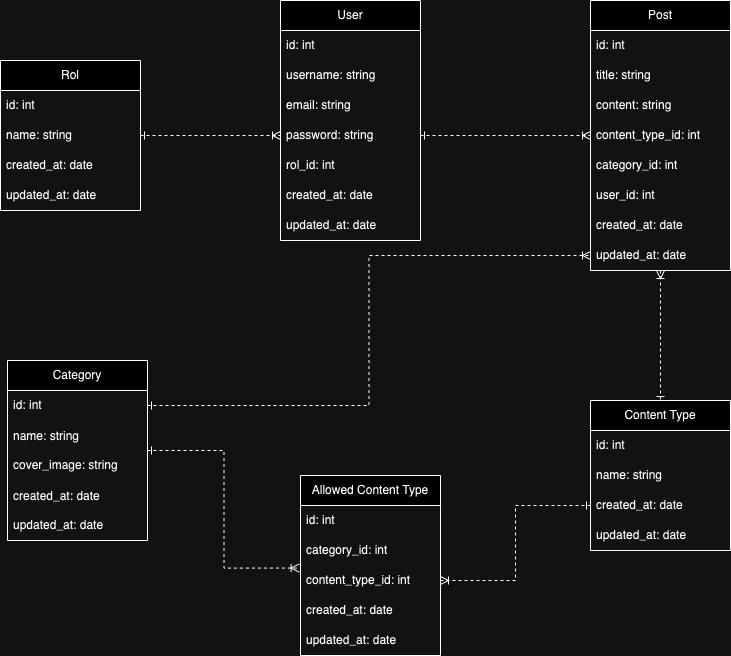

The diagram above was exported from draw.io. Its source (the exported page's mxGraphModel, read from the mxfile embedded in the PNG):
<mxGraphModel dx="1781" dy="547" grid="1" gridSize="10" guides="1" tooltips="1" connect="1" arrows="1" fold="1" page="1" pageScale="1" pageWidth="827" pageHeight="1169" math="0" shadow="0">
  <root>
    <mxCell id="WIyWlLk6GJQsqaUBKTNV-0" />
    <mxCell id="WIyWlLk6GJQsqaUBKTNV-1" parent="WIyWlLk6GJQsqaUBKTNV-0" />
    <mxCell id="TV3Ve4hQIOfcQ3-iQaMZ-0" value="User" style="swimlane;fontStyle=0;childLayout=stackLayout;horizontal=1;startSize=30;horizontalStack=0;resizeParent=1;resizeParentMax=0;resizeLast=0;collapsible=1;marginBottom=0;whiteSpace=wrap;html=1;" parent="WIyWlLk6GJQsqaUBKTNV-1" vertex="1">
      <mxGeometry x="-498" y="160" width="140" height="240" as="geometry" />
    </mxCell>
    <mxCell id="TV3Ve4hQIOfcQ3-iQaMZ-3" value="id: int" style="text;strokeColor=none;fillColor=none;align=left;verticalAlign=middle;spacingLeft=4;spacingRight=4;overflow=hidden;points=[[0,0.5],[1,0.5]];portConstraint=eastwest;rotatable=0;whiteSpace=wrap;html=1;" parent="TV3Ve4hQIOfcQ3-iQaMZ-0" vertex="1">
      <mxGeometry y="30" width="140" height="30" as="geometry" />
    </mxCell>
    <mxCell id="TV3Ve4hQIOfcQ3-iQaMZ-1" value="username: string" style="text;strokeColor=none;fillColor=none;align=left;verticalAlign=middle;spacingLeft=4;spacingRight=4;overflow=hidden;points=[[0,0.5],[1,0.5]];portConstraint=eastwest;rotatable=0;whiteSpace=wrap;html=1;" parent="TV3Ve4hQIOfcQ3-iQaMZ-0" vertex="1">
      <mxGeometry y="60" width="140" height="30" as="geometry" />
    </mxCell>
    <mxCell id="TV3Ve4hQIOfcQ3-iQaMZ-2" value="email: string" style="text;strokeColor=none;fillColor=none;align=left;verticalAlign=middle;spacingLeft=4;spacingRight=4;overflow=hidden;points=[[0,0.5],[1,0.5]];portConstraint=eastwest;rotatable=0;whiteSpace=wrap;html=1;" parent="TV3Ve4hQIOfcQ3-iQaMZ-0" vertex="1">
      <mxGeometry y="90" width="140" height="30" as="geometry" />
    </mxCell>
    <mxCell id="TV3Ve4hQIOfcQ3-iQaMZ-35" value="password: string" style="text;strokeColor=none;fillColor=none;align=left;verticalAlign=middle;spacingLeft=4;spacingRight=4;overflow=hidden;points=[[0,0.5],[1,0.5]];portConstraint=eastwest;rotatable=0;whiteSpace=wrap;html=1;" parent="TV3Ve4hQIOfcQ3-iQaMZ-0" vertex="1">
      <mxGeometry y="120" width="140" height="30" as="geometry" />
    </mxCell>
    <mxCell id="TV3Ve4hQIOfcQ3-iQaMZ-38" value="rol_id: int" style="text;strokeColor=none;fillColor=none;align=left;verticalAlign=middle;spacingLeft=4;spacingRight=4;overflow=hidden;points=[[0,0.5],[1,0.5]];portConstraint=eastwest;rotatable=0;whiteSpace=wrap;html=1;" parent="TV3Ve4hQIOfcQ3-iQaMZ-0" vertex="1">
      <mxGeometry y="150" width="140" height="30" as="geometry" />
    </mxCell>
    <mxCell id="TV3Ve4hQIOfcQ3-iQaMZ-21" value="created_at: date" style="text;strokeColor=none;fillColor=none;align=left;verticalAlign=middle;spacingLeft=4;spacingRight=4;overflow=hidden;points=[[0,0.5],[1,0.5]];portConstraint=eastwest;rotatable=0;whiteSpace=wrap;html=1;" parent="TV3Ve4hQIOfcQ3-iQaMZ-0" vertex="1">
      <mxGeometry y="180" width="140" height="30" as="geometry" />
    </mxCell>
    <mxCell id="TV3Ve4hQIOfcQ3-iQaMZ-22" value="updated_at: date" style="text;strokeColor=none;fillColor=none;align=left;verticalAlign=middle;spacingLeft=4;spacingRight=4;overflow=hidden;points=[[0,0.5],[1,0.5]];portConstraint=eastwest;rotatable=0;whiteSpace=wrap;html=1;" parent="TV3Ve4hQIOfcQ3-iQaMZ-0" vertex="1">
      <mxGeometry y="210" width="140" height="30" as="geometry" />
    </mxCell>
    <mxCell id="TV3Ve4hQIOfcQ3-iQaMZ-5" value="Rol" style="swimlane;fontStyle=0;childLayout=stackLayout;horizontal=1;startSize=30;horizontalStack=0;resizeParent=1;resizeParentMax=0;resizeLast=0;collapsible=1;marginBottom=0;whiteSpace=wrap;html=1;" parent="WIyWlLk6GJQsqaUBKTNV-1" vertex="1">
      <mxGeometry x="-778" y="220" width="140" height="150" as="geometry" />
    </mxCell>
    <mxCell id="TV3Ve4hQIOfcQ3-iQaMZ-8" value="id: int" style="text;strokeColor=none;fillColor=none;align=left;verticalAlign=middle;spacingLeft=4;spacingRight=4;overflow=hidden;points=[[0,0.5],[1,0.5]];portConstraint=eastwest;rotatable=0;whiteSpace=wrap;html=1;" parent="TV3Ve4hQIOfcQ3-iQaMZ-5" vertex="1">
      <mxGeometry y="30" width="140" height="30" as="geometry" />
    </mxCell>
    <mxCell id="TV3Ve4hQIOfcQ3-iQaMZ-26" value="name: string" style="text;strokeColor=none;fillColor=none;align=left;verticalAlign=middle;spacingLeft=4;spacingRight=4;overflow=hidden;points=[[0,0.5],[1,0.5]];portConstraint=eastwest;rotatable=0;whiteSpace=wrap;html=1;" parent="TV3Ve4hQIOfcQ3-iQaMZ-5" vertex="1">
      <mxGeometry y="60" width="140" height="30" as="geometry" />
    </mxCell>
    <mxCell id="TV3Ve4hQIOfcQ3-iQaMZ-6" value="created_at: date" style="text;strokeColor=none;fillColor=none;align=left;verticalAlign=middle;spacingLeft=4;spacingRight=4;overflow=hidden;points=[[0,0.5],[1,0.5]];portConstraint=eastwest;rotatable=0;whiteSpace=wrap;html=1;" parent="TV3Ve4hQIOfcQ3-iQaMZ-5" vertex="1">
      <mxGeometry y="90" width="140" height="30" as="geometry" />
    </mxCell>
    <mxCell id="TV3Ve4hQIOfcQ3-iQaMZ-27" value="updated_at: date" style="text;strokeColor=none;fillColor=none;align=left;verticalAlign=middle;spacingLeft=4;spacingRight=4;overflow=hidden;points=[[0,0.5],[1,0.5]];portConstraint=eastwest;rotatable=0;whiteSpace=wrap;html=1;" parent="TV3Ve4hQIOfcQ3-iQaMZ-5" vertex="1">
      <mxGeometry y="120" width="140" height="30" as="geometry" />
    </mxCell>
    <mxCell id="TV3Ve4hQIOfcQ3-iQaMZ-9" value="Category" style="swimlane;fontStyle=0;childLayout=stackLayout;horizontal=1;startSize=30;horizontalStack=0;resizeParent=1;resizeParentMax=0;resizeLast=0;collapsible=1;marginBottom=0;whiteSpace=wrap;html=1;" parent="WIyWlLk6GJQsqaUBKTNV-1" vertex="1">
      <mxGeometry x="-771" y="520" width="140" height="180" as="geometry" />
    </mxCell>
    <mxCell id="TV3Ve4hQIOfcQ3-iQaMZ-12" value="id: int" style="text;strokeColor=none;fillColor=none;align=left;verticalAlign=middle;spacingLeft=4;spacingRight=4;overflow=hidden;points=[[0,0.5],[1,0.5]];portConstraint=eastwest;rotatable=0;whiteSpace=wrap;html=1;" parent="TV3Ve4hQIOfcQ3-iQaMZ-9" vertex="1">
      <mxGeometry y="30" width="140" height="30" as="geometry" />
    </mxCell>
    <mxCell id="TV3Ve4hQIOfcQ3-iQaMZ-10" value="name: string&lt;div&gt;&lt;br&gt;&lt;div&gt;cover_image: string&lt;/div&gt;&lt;/div&gt;" style="text;strokeColor=none;fillColor=none;align=left;verticalAlign=middle;spacingLeft=4;spacingRight=4;overflow=hidden;points=[[0,0.5],[1,0.5]];portConstraint=eastwest;rotatable=0;whiteSpace=wrap;html=1;" parent="TV3Ve4hQIOfcQ3-iQaMZ-9" vertex="1">
      <mxGeometry y="60" width="140" height="60" as="geometry" />
    </mxCell>
    <mxCell id="TV3Ve4hQIOfcQ3-iQaMZ-31" value="created_at: date&lt;div&gt;&lt;br&gt;&lt;div&gt;updated_at: date&lt;/div&gt;&lt;/div&gt;" style="text;strokeColor=none;fillColor=none;align=left;verticalAlign=middle;spacingLeft=4;spacingRight=4;overflow=hidden;points=[[0,0.5],[1,0.5]];portConstraint=eastwest;rotatable=0;whiteSpace=wrap;html=1;" parent="TV3Ve4hQIOfcQ3-iQaMZ-9" vertex="1">
      <mxGeometry y="120" width="140" height="60" as="geometry" />
    </mxCell>
    <mxCell id="TV3Ve4hQIOfcQ3-iQaMZ-57" style="edgeStyle=orthogonalEdgeStyle;rounded=0;orthogonalLoop=1;jettySize=auto;html=1;entryX=0.5;entryY=0;entryDx=0;entryDy=0;startArrow=ERoneToMany;startFill=0;endArrow=ERone;endFill=0;dashed=1;" parent="WIyWlLk6GJQsqaUBKTNV-1" source="TV3Ve4hQIOfcQ3-iQaMZ-13" target="TV3Ve4hQIOfcQ3-iQaMZ-17" edge="1">
      <mxGeometry relative="1" as="geometry" />
    </mxCell>
    <mxCell id="TV3Ve4hQIOfcQ3-iQaMZ-13" value="Post" style="swimlane;fontStyle=0;childLayout=stackLayout;horizontal=1;startSize=30;horizontalStack=0;resizeParent=1;resizeParentMax=0;resizeLast=0;collapsible=1;marginBottom=0;whiteSpace=wrap;html=1;" parent="WIyWlLk6GJQsqaUBKTNV-1" vertex="1">
      <mxGeometry x="-188" y="160" width="140" height="270" as="geometry" />
    </mxCell>
    <mxCell id="TV3Ve4hQIOfcQ3-iQaMZ-15" value="id: int" style="text;strokeColor=none;fillColor=none;align=left;verticalAlign=middle;spacingLeft=4;spacingRight=4;overflow=hidden;points=[[0,0.5],[1,0.5]];portConstraint=eastwest;rotatable=0;whiteSpace=wrap;html=1;" parent="TV3Ve4hQIOfcQ3-iQaMZ-13" vertex="1">
      <mxGeometry y="30" width="140" height="30" as="geometry" />
    </mxCell>
    <mxCell id="TV3Ve4hQIOfcQ3-iQaMZ-14" value="title: string" style="text;strokeColor=none;fillColor=none;align=left;verticalAlign=middle;spacingLeft=4;spacingRight=4;overflow=hidden;points=[[0,0.5],[1,0.5]];portConstraint=eastwest;rotatable=0;whiteSpace=wrap;html=1;" parent="TV3Ve4hQIOfcQ3-iQaMZ-13" vertex="1">
      <mxGeometry y="60" width="140" height="30" as="geometry" />
    </mxCell>
    <mxCell id="TV3Ve4hQIOfcQ3-iQaMZ-28" value="content: string" style="text;strokeColor=none;fillColor=none;align=left;verticalAlign=middle;spacingLeft=4;spacingRight=4;overflow=hidden;points=[[0,0.5],[1,0.5]];portConstraint=eastwest;rotatable=0;whiteSpace=wrap;html=1;" parent="TV3Ve4hQIOfcQ3-iQaMZ-13" vertex="1">
      <mxGeometry y="90" width="140" height="30" as="geometry" />
    </mxCell>
    <mxCell id="TV3Ve4hQIOfcQ3-iQaMZ-16" value="content_type_id: int" style="text;strokeColor=none;fillColor=none;align=left;verticalAlign=middle;spacingLeft=4;spacingRight=4;overflow=hidden;points=[[0,0.5],[1,0.5]];portConstraint=eastwest;rotatable=0;whiteSpace=wrap;html=1;" parent="TV3Ve4hQIOfcQ3-iQaMZ-13" vertex="1">
      <mxGeometry y="120" width="140" height="30" as="geometry" />
    </mxCell>
    <mxCell id="TV3Ve4hQIOfcQ3-iQaMZ-53" value="category_id: int" style="text;strokeColor=none;fillColor=none;align=left;verticalAlign=middle;spacingLeft=4;spacingRight=4;overflow=hidden;points=[[0,0.5],[1,0.5]];portConstraint=eastwest;rotatable=0;whiteSpace=wrap;html=1;" parent="TV3Ve4hQIOfcQ3-iQaMZ-13" vertex="1">
      <mxGeometry y="150" width="140" height="30" as="geometry" />
    </mxCell>
    <mxCell id="TV3Ve4hQIOfcQ3-iQaMZ-33" value="user_id: int" style="text;strokeColor=none;fillColor=none;align=left;verticalAlign=middle;spacingLeft=4;spacingRight=4;overflow=hidden;points=[[0,0.5],[1,0.5]];portConstraint=eastwest;rotatable=0;whiteSpace=wrap;html=1;" parent="TV3Ve4hQIOfcQ3-iQaMZ-13" vertex="1">
      <mxGeometry y="180" width="140" height="30" as="geometry" />
    </mxCell>
    <mxCell id="TV3Ve4hQIOfcQ3-iQaMZ-36" value="created_at: date" style="text;strokeColor=none;fillColor=none;align=left;verticalAlign=middle;spacingLeft=4;spacingRight=4;overflow=hidden;points=[[0,0.5],[1,0.5]];portConstraint=eastwest;rotatable=0;whiteSpace=wrap;html=1;" parent="TV3Ve4hQIOfcQ3-iQaMZ-13" vertex="1">
      <mxGeometry y="210" width="140" height="30" as="geometry" />
    </mxCell>
    <mxCell id="TV3Ve4hQIOfcQ3-iQaMZ-37" value="updated_at: date" style="text;strokeColor=none;fillColor=none;align=left;verticalAlign=middle;spacingLeft=4;spacingRight=4;overflow=hidden;points=[[0,0.5],[1,0.5]];portConstraint=eastwest;rotatable=0;whiteSpace=wrap;html=1;" parent="TV3Ve4hQIOfcQ3-iQaMZ-13" vertex="1">
      <mxGeometry y="240" width="140" height="30" as="geometry" />
    </mxCell>
    <mxCell id="TV3Ve4hQIOfcQ3-iQaMZ-17" value="Content Type" style="swimlane;fontStyle=0;childLayout=stackLayout;horizontal=1;startSize=30;horizontalStack=0;resizeParent=1;resizeParentMax=0;resizeLast=0;collapsible=1;marginBottom=0;whiteSpace=wrap;html=1;" parent="WIyWlLk6GJQsqaUBKTNV-1" vertex="1">
      <mxGeometry x="-188" y="560" width="140" height="150" as="geometry" />
    </mxCell>
    <mxCell id="TV3Ve4hQIOfcQ3-iQaMZ-18" value="id: int" style="text;strokeColor=none;fillColor=none;align=left;verticalAlign=middle;spacingLeft=4;spacingRight=4;overflow=hidden;points=[[0,0.5],[1,0.5]];portConstraint=eastwest;rotatable=0;whiteSpace=wrap;html=1;" parent="TV3Ve4hQIOfcQ3-iQaMZ-17" vertex="1">
      <mxGeometry y="30" width="140" height="30" as="geometry" />
    </mxCell>
    <mxCell id="TV3Ve4hQIOfcQ3-iQaMZ-19" value="name: string" style="text;strokeColor=none;fillColor=none;align=left;verticalAlign=middle;spacingLeft=4;spacingRight=4;overflow=hidden;points=[[0,0.5],[1,0.5]];portConstraint=eastwest;rotatable=0;whiteSpace=wrap;html=1;" parent="TV3Ve4hQIOfcQ3-iQaMZ-17" vertex="1">
      <mxGeometry y="60" width="140" height="30" as="geometry" />
    </mxCell>
    <mxCell id="TV3Ve4hQIOfcQ3-iQaMZ-20" value="created_at: date" style="text;strokeColor=none;fillColor=none;align=left;verticalAlign=middle;spacingLeft=4;spacingRight=4;overflow=hidden;points=[[0,0.5],[1,0.5]];portConstraint=eastwest;rotatable=0;whiteSpace=wrap;html=1;" parent="TV3Ve4hQIOfcQ3-iQaMZ-17" vertex="1">
      <mxGeometry y="90" width="140" height="30" as="geometry" />
    </mxCell>
    <mxCell id="TV3Ve4hQIOfcQ3-iQaMZ-32" value="updated_at: date" style="text;strokeColor=none;fillColor=none;align=left;verticalAlign=middle;spacingLeft=4;spacingRight=4;overflow=hidden;points=[[0,0.5],[1,0.5]];portConstraint=eastwest;rotatable=0;whiteSpace=wrap;html=1;" parent="TV3Ve4hQIOfcQ3-iQaMZ-17" vertex="1">
      <mxGeometry y="120" width="140" height="30" as="geometry" />
    </mxCell>
    <mxCell id="TV3Ve4hQIOfcQ3-iQaMZ-39" value="Allowed Content Type" style="swimlane;fontStyle=0;childLayout=stackLayout;horizontal=1;startSize=30;horizontalStack=0;resizeParent=1;resizeParentMax=0;resizeLast=0;collapsible=1;marginBottom=0;whiteSpace=wrap;html=1;" parent="WIyWlLk6GJQsqaUBKTNV-1" vertex="1">
      <mxGeometry x="-478" y="635" width="140" height="180" as="geometry" />
    </mxCell>
    <mxCell id="TV3Ve4hQIOfcQ3-iQaMZ-40" value="id: int" style="text;strokeColor=none;fillColor=none;align=left;verticalAlign=middle;spacingLeft=4;spacingRight=4;overflow=hidden;points=[[0,0.5],[1,0.5]];portConstraint=eastwest;rotatable=0;whiteSpace=wrap;html=1;" parent="TV3Ve4hQIOfcQ3-iQaMZ-39" vertex="1">
      <mxGeometry y="30" width="140" height="30" as="geometry" />
    </mxCell>
    <mxCell id="TV3Ve4hQIOfcQ3-iQaMZ-41" value="category_id: int" style="text;strokeColor=none;fillColor=none;align=left;verticalAlign=middle;spacingLeft=4;spacingRight=4;overflow=hidden;points=[[0,0.5],[1,0.5]];portConstraint=eastwest;rotatable=0;whiteSpace=wrap;html=1;" parent="TV3Ve4hQIOfcQ3-iQaMZ-39" vertex="1">
      <mxGeometry y="60" width="140" height="30" as="geometry" />
    </mxCell>
    <mxCell id="TV3Ve4hQIOfcQ3-iQaMZ-42" value="content_type_id: int" style="text;strokeColor=none;fillColor=none;align=left;verticalAlign=middle;spacingLeft=4;spacingRight=4;overflow=hidden;points=[[0,0.5],[1,0.5]];portConstraint=eastwest;rotatable=0;whiteSpace=wrap;html=1;" parent="TV3Ve4hQIOfcQ3-iQaMZ-39" vertex="1">
      <mxGeometry y="90" width="140" height="30" as="geometry" />
    </mxCell>
    <mxCell id="TV3Ve4hQIOfcQ3-iQaMZ-45" value="created_at: date" style="text;strokeColor=none;fillColor=none;align=left;verticalAlign=middle;spacingLeft=4;spacingRight=4;overflow=hidden;points=[[0,0.5],[1,0.5]];portConstraint=eastwest;rotatable=0;whiteSpace=wrap;html=1;" parent="TV3Ve4hQIOfcQ3-iQaMZ-39" vertex="1">
      <mxGeometry y="120" width="140" height="30" as="geometry" />
    </mxCell>
    <mxCell id="TV3Ve4hQIOfcQ3-iQaMZ-46" value="updated_at: date" style="text;strokeColor=none;fillColor=none;align=left;verticalAlign=middle;spacingLeft=4;spacingRight=4;overflow=hidden;points=[[0,0.5],[1,0.5]];portConstraint=eastwest;rotatable=0;whiteSpace=wrap;html=1;" parent="TV3Ve4hQIOfcQ3-iQaMZ-39" vertex="1">
      <mxGeometry y="150" width="140" height="30" as="geometry" />
    </mxCell>
    <mxCell id="TV3Ve4hQIOfcQ3-iQaMZ-49" style="edgeStyle=orthogonalEdgeStyle;rounded=0;orthogonalLoop=1;jettySize=auto;html=1;exitX=1;exitY=0.5;exitDx=0;exitDy=0;entryX=-0.01;entryY=0.085;entryDx=0;entryDy=0;entryPerimeter=0;endArrow=ERoneToMany;endFill=0;startArrow=ERone;startFill=0;dashed=1;" parent="WIyWlLk6GJQsqaUBKTNV-1" source="TV3Ve4hQIOfcQ3-iQaMZ-10" target="TV3Ve4hQIOfcQ3-iQaMZ-42" edge="1">
      <mxGeometry relative="1" as="geometry" />
    </mxCell>
    <mxCell id="TV3Ve4hQIOfcQ3-iQaMZ-50" style="edgeStyle=orthogonalEdgeStyle;rounded=0;orthogonalLoop=1;jettySize=auto;html=1;exitX=1;exitY=0.5;exitDx=0;exitDy=0;dashed=1;endArrow=ERone;endFill=0;startArrow=ERoneToMany;startFill=0;" parent="WIyWlLk6GJQsqaUBKTNV-1" source="TV3Ve4hQIOfcQ3-iQaMZ-42" target="TV3Ve4hQIOfcQ3-iQaMZ-20" edge="1">
      <mxGeometry relative="1" as="geometry" />
    </mxCell>
    <mxCell id="TV3Ve4hQIOfcQ3-iQaMZ-52" style="edgeStyle=orthogonalEdgeStyle;rounded=0;orthogonalLoop=1;jettySize=auto;html=1;exitX=1;exitY=0.5;exitDx=0;exitDy=0;entryX=0;entryY=0.5;entryDx=0;entryDy=0;endArrow=ERoneToMany;endFill=0;startArrow=ERone;startFill=0;dashed=1;" parent="WIyWlLk6GJQsqaUBKTNV-1" source="TV3Ve4hQIOfcQ3-iQaMZ-35" target="TV3Ve4hQIOfcQ3-iQaMZ-16" edge="1">
      <mxGeometry relative="1" as="geometry" />
    </mxCell>
    <mxCell id="TV3Ve4hQIOfcQ3-iQaMZ-54" style="edgeStyle=orthogonalEdgeStyle;rounded=0;orthogonalLoop=1;jettySize=auto;html=1;exitX=1;exitY=0.5;exitDx=0;exitDy=0;entryX=0;entryY=0.5;entryDx=0;entryDy=0;endArrow=ERoneToMany;endFill=0;startArrow=ERone;startFill=0;dashed=1;" parent="WIyWlLk6GJQsqaUBKTNV-1" source="TV3Ve4hQIOfcQ3-iQaMZ-26" target="TV3Ve4hQIOfcQ3-iQaMZ-35" edge="1">
      <mxGeometry relative="1" as="geometry" />
    </mxCell>
    <mxCell id="TV3Ve4hQIOfcQ3-iQaMZ-58" style="edgeStyle=orthogonalEdgeStyle;rounded=0;orthogonalLoop=1;jettySize=auto;html=1;exitX=1;exitY=0.5;exitDx=0;exitDy=0;entryX=0;entryY=0.5;entryDx=0;entryDy=0;dashed=1;startArrow=ERone;startFill=0;endArrow=ERoneToMany;endFill=0;" parent="WIyWlLk6GJQsqaUBKTNV-1" source="TV3Ve4hQIOfcQ3-iQaMZ-12" target="TV3Ve4hQIOfcQ3-iQaMZ-37" edge="1">
      <mxGeometry relative="1" as="geometry" />
    </mxCell>
  </root>
</mxGraphModel>